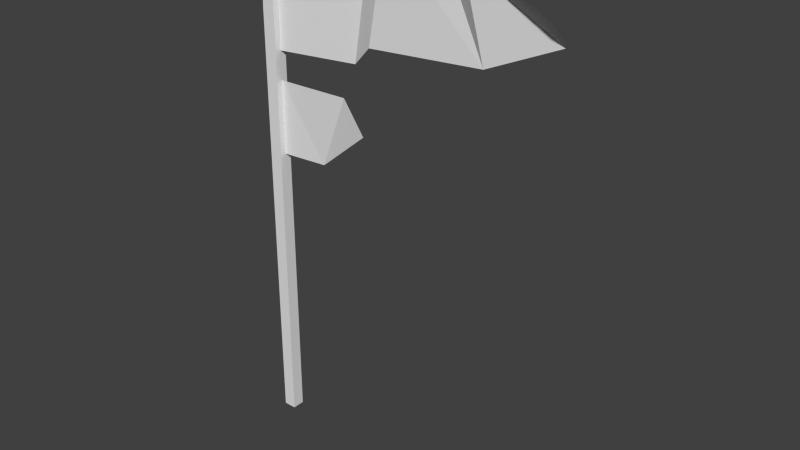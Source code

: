 # Source: flag_6.blend  (saved by Blender 2.72.0; exported with 4.5.12 LTS)
import bpy
from mathutils import Matrix  # noqa: F401  (used for matrix-valued properties, if any)

bpy.ops.wm.read_factory_settings(use_empty=True)
scene = bpy.context.scene
scene.name = 'Scene'

# ---- collections
col_collection_1 = bpy.data.collections.new('Collection 1'); scene.collection.children.link(col_collection_1)

# ---- world
world_world = bpy.data.worlds.new('World'); scene.world = world_world
world_world.color = (0.05088, 0.05088, 0.05088)
world_world.use_sun_shadow = False
world_world.sun_shadow_jitter_overblur = 0.0
world_world.cycles.sampling_method = 'MANUAL'
world_world.cycles.sample_map_resolution = 256

# ---- meshes
me_plane = bpy.data.meshes.new('Plane')
me_plane.from_pydata([(4.62, -1.032, 3.831e-09), (4.62, 0.9993, 8.14e-11), (8.548, -1.001, -0.5251), (9.787, -0.6086, 8.516e-08), (9.456, 0.9993, -0.5251), (15.42, -0.5001, -0.147), (10.71, 1.239, -7.785e-08), (18.65, -0.0006728, -0.6452), (18.89, 0.4683, 0.4981), (3.991, -0.3153, 0.303), (3.991, -7.913, 0.303), (4.614, -7.913, 0.303), (4.614, 1.205, 0.303), (4.213, 1.243, 0.303), (3.991, -0.3153, -0.3092), (3.991, -7.913, -0.3092), (4.614, -7.913, -0.3092), (4.614, 1.205, -0.3092), (4.213, 1.243, -0.3092), (14.8, 1.006, 0.4981), (13.24, 1.202, -0.147), (8.337, -1.514, 0.0005031), (6.94, -2.796, -0.1045), (9.977, -1.936, 0.6446), (4.607, -1.531, 0.0009262), (4.607, -2.813, 0.0009263)], [], [(19, 5, 7, 8), (9, 10, 11, 12, 13), (12, 17, 18, 13), (10, 15, 16, 11), (15, 14, 18, 17, 16), (11, 16, 17, 12), (14, 15, 10, 9), (18, 14, 9, 13), (22, 21, 23), (24, 21, 22), (25, 24, 22), (4, 2, 3, 6), (20, 5, 19), (6, 3, 5, 20), (4, 1, 0, 2)])
me_plane.use_remesh_preserve_volume = False
me_plane.use_remesh_preserve_attributes = False
me_plane.use_mirror_vertex_groups = False
me_plane.update()

# ---- objects
ob_plane = bpy.data.objects.new('Plane', me_plane)

# ---- transforms, parenting, visibility, modifiers, constraints
ob_plane.location = (-4.096, 0.0, 21.92)
ob_plane.rotation_euler = (1.571, -0.0, 0.0)
ob_plane.scale = (1.0, 2.768, 1.0)
ob_plane.lineart.crease_threshold = 0.0

# ---- collection membership
col_collection_1.objects.link(ob_plane)

# ---- scene / render settings (as saved in the file)
scene.frame_start = 1; scene.frame_end = 250; scene.frame_set(1)
scene.render.engine = 'BLENDER_EEVEE_NEXT'
scene.render.resolution_percentage = 50
scene.render.dither_intensity = 0.0
scene.cycles.use_denoising = False
scene.cycles.samples = 10
scene.cycles.sampling_pattern = 'TABULATED_SOBOL'
scene.cycles.light_sampling_threshold = 0.0
scene.cycles.use_adaptive_sampling = False
scene.cycles.use_light_tree = False
scene.cycles.blur_glossy = 0.0
scene.cycles.pixel_filter_type = 'GAUSSIAN'
scene.cycles.sample_clamp_indirect = 0.0
scene.view_settings.view_transform = 'Standard'
bpy.context.view_layer.update()

# ---- added for rendering (the .blend has no active camera and no usable light): camera, sun
cam_auto = bpy.data.cameras.new('AutoCamera')
cam_auto.lens = 50.0
cam_auto.sensor_width = 36.0
cam_auto.clip_end = 1000.0
ob_auto_camera = bpy.data.objects.new('AutoCamera', cam_auto)
scene.collection.objects.link(ob_auto_camera)
ob_auto_camera.location = (34.5706, -32.6712, 34.4695)
ob_auto_camera.rotation_euler = (1.09748, -7.21219e-08, 0.694738)
scene.camera = ob_auto_camera
light_auto_sun = bpy.data.lights.new('AutoSun', 'SUN')
light_auto_sun.energy = 3.0
light_auto_sun.angle = 0.0523599
ob_auto_sun = bpy.data.objects.new('AutoSun', light_auto_sun)
scene.collection.objects.link(ob_auto_sun)
ob_auto_sun.rotation_euler = (0.872665, 0.174533, 0.523599)
bpy.context.view_layer.update()

